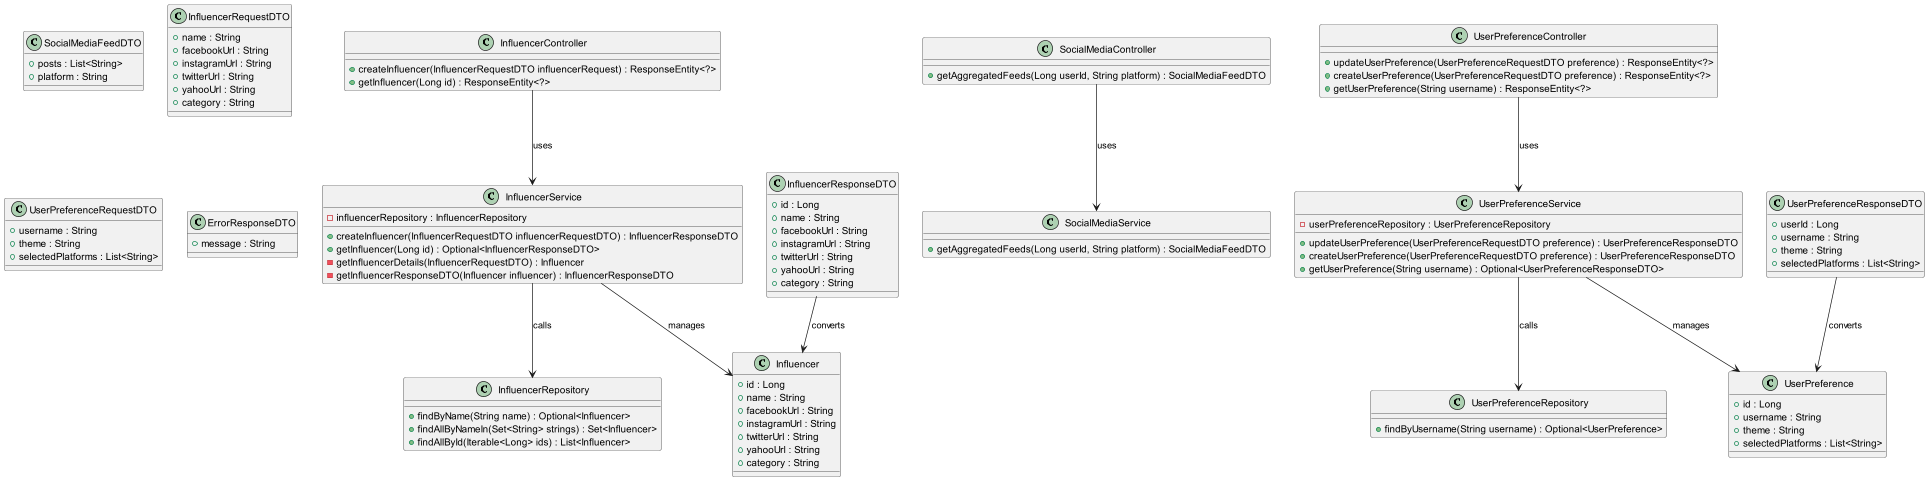

The diagram above was rendered by PlantUML. Its source (embedded in the PNG):
@startuml
' Define the controller classes with methods
class InfluencerController {
    +createInfluencer(InfluencerRequestDTO influencerRequest) : ResponseEntity<?>
    +getInfluencer(Long id) : ResponseEntity<?>
}

class SocialMediaController {
    +getAggregatedFeeds(Long userId, String platform) : SocialMediaFeedDTO
}

class UserPreferenceController {
    +updateUserPreference(UserPreferenceRequestDTO preference) : ResponseEntity<?>
    +createUserPreference(UserPreferenceRequestDTO preference) : ResponseEntity<?>
    +getUserPreference(String username) : ResponseEntity<?>
}

' Define the service classes with methods
class InfluencerService {
    -influencerRepository : InfluencerRepository
    +createInfluencer(InfluencerRequestDTO influencerRequestDTO) : InfluencerResponseDTO
    +getInfluencer(Long id) : Optional<InfluencerResponseDTO>
    -getInfluencerDetails(InfluencerRequestDTO) : Influencer
    -getInfluencerResponseDTO(Influencer influencer) : InfluencerResponseDTO
}

class SocialMediaService {
    +getAggregatedFeeds(Long userId, String platform) : SocialMediaFeedDTO
}

class UserPreferenceService {
    -userPreferenceRepository : UserPreferenceRepository
    +updateUserPreference(UserPreferenceRequestDTO preference) : UserPreferenceResponseDTO
    +createUserPreference(UserPreferenceRequestDTO preference) : UserPreferenceResponseDTO
    +getUserPreference(String username) : Optional<UserPreferenceResponseDTO>
}

' Define the repository classes with methods
class InfluencerRepository {
    +findByName(String name) : Optional<Influencer>
    +findAllByNameIn(Set<String> strings) : Set<Influencer>
    +findAllById(Iterable<Long> ids) : List<Influencer>
}

class UserPreferenceRepository {
    +findByUsername(String username) : Optional<UserPreference>
}

' Entity classes
class Influencer {
    +id : Long
    +name : String
    +facebookUrl : String
    +instagramUrl : String
    +twitterUrl : String
    +yahooUrl : String
    +category : String
}

class UserPreference {
    +id : Long
    +username : String
    +theme : String
    +selectedPlatforms : List<String>
}

class SocialMediaFeedDTO {
    +posts : List<String>
    +platform : String
}

class InfluencerRequestDTO {
    +name : String
    +facebookUrl : String
    +instagramUrl : String
    +twitterUrl : String
    +yahooUrl : String
    +category : String
}

class InfluencerResponseDTO {
    +id : Long
    +name : String
    +facebookUrl : String
    +instagramUrl : String
    +twitterUrl : String
    +yahooUrl : String
    +category : String
}

class UserPreferenceRequestDTO {
    +username : String
    +theme : String
    +selectedPlatforms : List<String>
}

class UserPreferenceResponseDTO {
    +userId : Long
    +username : String
    +theme : String
    +selectedPlatforms : List<String>
}

class ErrorResponseDTO {
    +message : String
}

' Relationships
InfluencerController --> InfluencerService : uses
SocialMediaController --> SocialMediaService : uses
UserPreferenceController --> UserPreferenceService : uses

InfluencerService --> InfluencerRepository : calls
UserPreferenceService --> UserPreferenceRepository : calls

InfluencerService --> Influencer : manages
UserPreferenceService --> UserPreference : manages
InfluencerResponseDTO --> Influencer : converts
UserPreferenceResponseDTO --> UserPreference : converts

@enduml